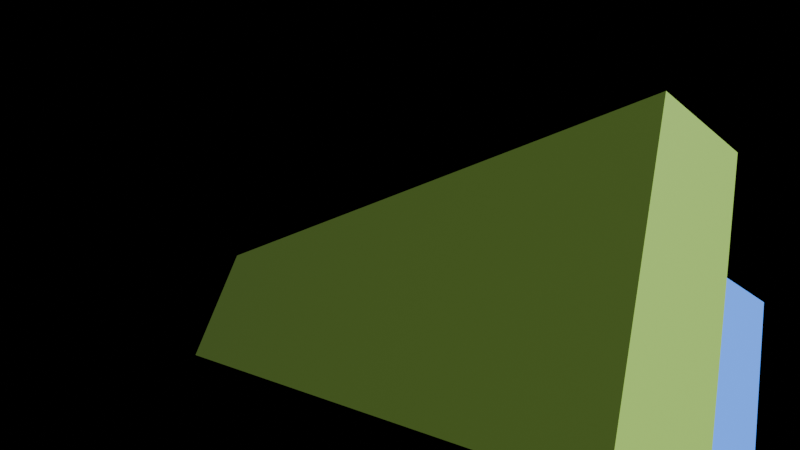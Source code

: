 # Source: melee_swing.blend  (saved by Blender 5.2.45; exported with 4.5.12 LTS)
import bpy
from mathutils import Matrix  # noqa: F401  (used for matrix-valued properties, if any)

bpy.ops.wm.read_factory_settings(use_empty=True)
scene = bpy.context.scene
scene.name = 'Melee swing'

# ---- materials (node trees are filled in below, after node groups)
mat_pistol_stand_in = bpy.data.materials.new('Pistol stand-in')
mat_pistol_stand_in.diffuse_color = (0.5776, 0.06125, 0.04231, 1.0)
mat_rifle_stand_in = bpy.data.materials.new('Rifle stand-in')
mat_rifle_stand_in.diffuse_color = (0.04231, 0.159, 0.5776, 1.0)
mat_launcher_stand_in = bpy.data.materials.new('Launcher stand-in')
mat_launcher_stand_in.diffuse_color = (0.1441, 0.2542, 0.04231, 1.0)

# ---- material node trees
mat_pistol_stand_in.use_nodes = True; mat_pistol_stand_in.node_tree.nodes.clear()
_N = mat_pistol_stand_in.node_tree.nodes; _L = mat_pistol_stand_in.node_tree.links
n0 = _N.new('ShaderNodeBsdfPrincipled'); n0.name = 'Principled BSDF'; n0.location = (-200, 100)
n0.inputs[0].default_value = (0.5776, 0.06125, 0.04231, 1.0)
n0.inputs[10].default_value = 0.005
n1 = _N.new('ShaderNodeOutputMaterial'); n1.name = 'Material Output'; n1.location = (200, 100)
_L.new(n0.outputs[0], n1.inputs[0])
n1.is_active_output = True
mat_rifle_stand_in.use_nodes = True; mat_rifle_stand_in.node_tree.nodes.clear()
_N = mat_rifle_stand_in.node_tree.nodes; _L = mat_rifle_stand_in.node_tree.links
n0 = _N.new('ShaderNodeBsdfPrincipled'); n0.name = 'Principled BSDF'; n0.location = (-200, 100)
n0.inputs[0].default_value = (0.04231, 0.159, 0.5776, 1.0)
n0.inputs[10].default_value = 0.005
n1 = _N.new('ShaderNodeOutputMaterial'); n1.name = 'Material Output'; n1.location = (200, 100)
_L.new(n0.outputs[0], n1.inputs[0])
n1.is_active_output = True
mat_launcher_stand_in.use_nodes = True; mat_launcher_stand_in.node_tree.nodes.clear()
_N = mat_launcher_stand_in.node_tree.nodes; _L = mat_launcher_stand_in.node_tree.links
n0 = _N.new('ShaderNodeBsdfPrincipled'); n0.name = 'Principled BSDF'; n0.location = (-200, 100)
n0.inputs[0].default_value = (0.1441, 0.2542, 0.04231, 1.0)
n0.inputs[10].default_value = 0.005
n1 = _N.new('ShaderNodeOutputMaterial'); n1.name = 'Material Output'; n1.location = (200, 100)
_L.new(n0.outputs[0], n1.inputs[0])
n1.is_active_output = True

# ---- cameras
cam_eye = bpy.data.cameras.new('Eye')
cam_eye.lens = 23.68
cam_eye.lens_unit = 'FOV'

# ---- lights
light_key = bpy.data.lights.new('Key', 'SUN')

# ---- meshes
me_cube = bpy.data.meshes.new('Cube')
me_cube.from_pydata([(-0.5, -0.5, -0.5), (-0.5, -0.5, 0.5), (-0.5, 0.5, -0.5), (-0.5, 0.5, 0.5), (0.5, -0.5, -0.5), (0.5, -0.5, 0.5), (0.5, 0.5, -0.5), (0.5, 0.5, 0.5)], [], [(0, 1, 3, 2), (2, 3, 7, 6), (6, 7, 5, 4), (4, 5, 1, 0), (2, 6, 4, 0), (7, 3, 1, 5)])
_uv = me_cube.uv_layers.new(name='UVMap')
_uv.uv.foreach_set('vector', [0.375, 0.0, 0.625, 0.0, 0.625, 0.25, 0.375, 0.25, 0.375, 0.25, 0.625, 0.25, 0.625, 0.5, 0.375, 0.5, 0.375, 0.5, 0.625, 0.5, 0.625, 0.75, 0.375, 0.75, 0.375, 0.75, 0.625, 0.75, 0.625, 1.0, 0.375, 1.0, 0.125, 0.5, 0.375, 0.5, 0.375, 0.75, 0.125, 0.75, 0.625, 0.5, 0.875, 0.5, 0.875, 0.75, 0.625, 0.75])
me_cube.materials.append(mat_pistol_stand_in)
me_cube.update()
me_cube_001 = bpy.data.meshes.new('Cube.001')
me_cube_001.from_pydata([(-0.5, -0.5, -0.5), (-0.5, -0.5, 0.5), (-0.5, 0.5, -0.5), (-0.5, 0.5, 0.5), (0.5, -0.5, -0.5), (0.5, -0.5, 0.5), (0.5, 0.5, -0.5), (0.5, 0.5, 0.5)], [], [(0, 1, 3, 2), (2, 3, 7, 6), (6, 7, 5, 4), (4, 5, 1, 0), (2, 6, 4, 0), (7, 3, 1, 5)])
_uv = me_cube_001.uv_layers.new(name='UVMap')
_uv.uv.foreach_set('vector', [0.375, 0.0, 0.625, 0.0, 0.625, 0.25, 0.375, 0.25, 0.375, 0.25, 0.625, 0.25, 0.625, 0.5, 0.375, 0.5, 0.375, 0.5, 0.625, 0.5, 0.625, 0.75, 0.375, 0.75, 0.375, 0.75, 0.625, 0.75, 0.625, 1.0, 0.375, 1.0, 0.125, 0.5, 0.375, 0.5, 0.375, 0.75, 0.125, 0.75, 0.625, 0.5, 0.875, 0.5, 0.875, 0.75, 0.625, 0.75])
me_cube_001.materials.append(mat_rifle_stand_in)
me_cube_001.update()
me_cube_002 = bpy.data.meshes.new('Cube.002')
me_cube_002.from_pydata([(-0.5, -0.5, -0.5), (-0.5, -0.5, 0.5), (-0.5, 0.5, -0.5), (-0.5, 0.5, 0.5), (0.5, -0.5, -0.5), (0.5, -0.5, 0.5), (0.5, 0.5, -0.5), (0.5, 0.5, 0.5)], [], [(0, 1, 3, 2), (2, 3, 7, 6), (6, 7, 5, 4), (4, 5, 1, 0), (2, 6, 4, 0), (7, 3, 1, 5)])
_uv = me_cube_002.uv_layers.new(name='UVMap')
_uv.uv.foreach_set('vector', [0.375, 0.0, 0.625, 0.0, 0.625, 0.25, 0.375, 0.25, 0.375, 0.25, 0.625, 0.25, 0.625, 0.5, 0.375, 0.5, 0.375, 0.5, 0.625, 0.5, 0.625, 0.75, 0.375, 0.75, 0.375, 0.75, 0.625, 0.75, 0.625, 1.0, 0.375, 1.0, 0.125, 0.5, 0.375, 0.5, 0.375, 0.75, 0.125, 0.75, 0.625, 0.5, 0.875, 0.5, 0.875, 0.75, 0.625, 0.75])
me_cube_002.materials.append(mat_launcher_stand_in)
me_cube_002.update()

# ---- objects
ob_melee = bpy.data.objects.new('Melee', None)
ob_gun_rest__right_hand = bpy.data.objects.new('Gun rest (right hand)', None)
ob_pistol_0_25_m = bpy.data.objects.new('Pistol 0.25 m', me_cube)
ob_rifle_0_8_m = bpy.data.objects.new('Rifle 0.8 m', me_cube_001)
ob_launcher_0_9_m = bpy.data.objects.new('Launcher 0.9 m', me_cube_002)
ob_eye = bpy.data.objects.new('Eye', cam_eye)
ob_key = bpy.data.objects.new('Key', light_key)

# ---- transforms, parenting, visibility, modifiers, constraints
ob_melee.parent = ob_gun_rest__right_hand
ob_melee.location = (-0.08, 0.15, -0.015)
ob_melee.rotation_euler = (-0.16, 0.42, 0.48)
ob_melee.empty_display_type = 'ARROWS'
ob_melee.empty_display_size = 0.08
ob_gun_rest__right_hand.location = (0.2, 0.6, -0.19)
ob_pistol_0_25_m.parent = ob_melee
ob_pistol_0_25_m.location = (0.0, -0.0, 0.0)
ob_pistol_0_25_m.scale = (0.07, 0.25, 0.1)
ob_rifle_0_8_m.parent = ob_melee
ob_rifle_0_8_m.location = (-0.12, -0.0, 0.0)
ob_rifle_0_8_m.scale = (0.07, 0.8, 0.12)
ob_launcher_0_9_m.parent = ob_melee
ob_launcher_0_9_m.location = (-0.26, -0.0, 0.0)
ob_launcher_0_9_m.scale = (0.07, 0.9, 0.2)
ob_eye.location = (0.0, 0.0, 0.0)
ob_eye.rotation_euler = (1.571, 0.0, 0.0)
ob_key.location = (0.0, 0.0, 0.0)
ob_key.rotation_euler = (0.9, 0.3, 0.4)

# ---- collection membership
scene.collection.objects.link(ob_melee)
scene.collection.objects.link(ob_gun_rest__right_hand)
scene.collection.objects.link(ob_pistol_0_25_m)
scene.collection.objects.link(ob_rifle_0_8_m)
scene.collection.objects.link(ob_launcher_0_9_m)
scene.collection.objects.link(ob_eye)
scene.collection.objects.link(ob_key)

# ---- scene / render settings (as saved in the file)
scene.camera = ob_eye
scene.frame_start = 0; scene.frame_end = 14; scene.frame_set(4)
scene.render.engine = 'BLENDER_EEVEE_NEXT'
scene.render.fps = 30
scene.render.bake_bias = 0.0
scene.render.bake_samples = 0
scene.render.compositor_device = 'GPU'
scene.eevee.use_volume_custom_range = False
scene.eevee.fast_gi_thickness_near = 0.1
scene.eevee.fast_gi_thickness_far = 0.0
scene.eevee.ray_tracing_options.screen_trace_thickness = 0.1
bpy.context.view_layer.update()

